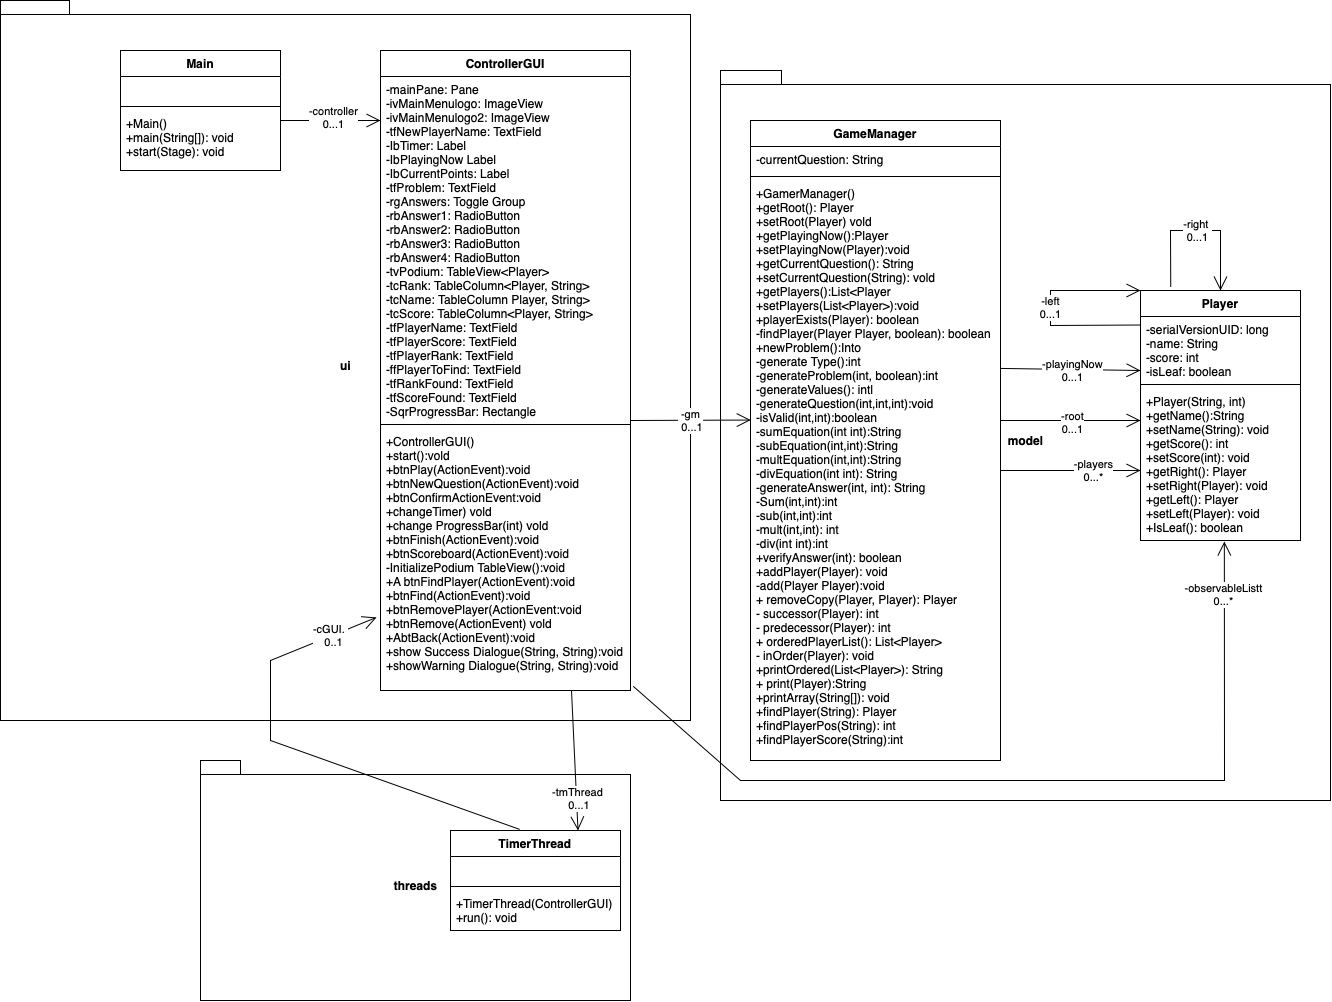

The diagram above was exported from draw.io. Its source (the exported page's mxGraphModel, read from the mxfile embedded in the PNG):
<mxGraphModel dx="1275" dy="712" grid="1" gridSize="10" guides="1" tooltips="1" connect="1" arrows="1" fold="1" page="1" pageScale="1" pageWidth="850" pageHeight="1100" math="0" shadow="0">
  <root>
    <mxCell id="0" />
    <mxCell id="1" parent="0" />
    <mxCell id="dorh0zbUukTsvU6zcv_u-48" value="ui" style="shape=folder;fontStyle=1;spacingTop=10;tabWidth=40;tabHeight=14;tabPosition=left;html=1;" vertex="1" parent="1">
      <mxGeometry x="-470" y="40" width="690" height="720" as="geometry" />
    </mxCell>
    <mxCell id="dorh0zbUukTsvU6zcv_u-36" value="model" style="shape=folder;fontStyle=1;spacingTop=10;tabWidth=40;tabHeight=14;tabPosition=left;html=1;" vertex="1" parent="1">
      <mxGeometry x="250" y="110" width="610" height="730" as="geometry" />
    </mxCell>
    <mxCell id="dorh0zbUukTsvU6zcv_u-6" value="GameManager" style="swimlane;fontStyle=1;align=center;verticalAlign=top;childLayout=stackLayout;horizontal=1;startSize=26;horizontalStack=0;resizeParent=1;resizeParentMax=0;resizeLast=0;collapsible=1;marginBottom=0;" vertex="1" parent="1">
      <mxGeometry x="280" y="160" width="250" height="640" as="geometry" />
    </mxCell>
    <mxCell id="dorh0zbUukTsvU6zcv_u-7" value="-currentQuestion: String" style="text;strokeColor=none;fillColor=none;align=left;verticalAlign=top;spacingLeft=4;spacingRight=4;overflow=hidden;rotatable=0;points=[[0,0.5],[1,0.5]];portConstraint=eastwest;" vertex="1" parent="dorh0zbUukTsvU6zcv_u-6">
      <mxGeometry y="26" width="250" height="26" as="geometry" />
    </mxCell>
    <mxCell id="dorh0zbUukTsvU6zcv_u-8" value="" style="line;strokeWidth=1;fillColor=none;align=left;verticalAlign=middle;spacingTop=-1;spacingLeft=3;spacingRight=3;rotatable=0;labelPosition=right;points=[];portConstraint=eastwest;" vertex="1" parent="dorh0zbUukTsvU6zcv_u-6">
      <mxGeometry y="52" width="250" height="8" as="geometry" />
    </mxCell>
    <mxCell id="dorh0zbUukTsvU6zcv_u-9" value="+GamerManager()&#10;+getRoot(): Player&#10;+setRoot(Player) vold&#10;+getPlayingNow():Player&#10;+setPlayingNow(Player):void&#10;+getCurrentQuestion(): String&#10;+setCurrentQuestion(String): vold&#10;+getPlayers():List&lt;Player&#10;+setPlayers(List&lt;Player&gt;):void&#10;+playerExists(Player): boolean&#10;-findPlayer(Player Player, boolean): boolean&#10;+newProblem():Into&#10;-generate Type():int&#10;-generateProblem(int, boolean):int&#10;-generateValues(): intl&#10;-generateQuestion(int,int,int):void&#10;-isValid(int,int):boolean&#10;-sumEquation(int int):String&#10;-subEquation(int,int):String&#10;-multEquation(int,int):String&#10;-divEquation(int int): String&#10;-generateAnswer(int, int): String&#10;-Sum(int,int):int&#10;-sub(int,int):int&#10;-mult(int,int): int&#10;-div(int int):int&#10;+verifyAnswer(int): boolean&#10;+addPlayer(Player): void&#10;-add(Player Player):void&#10;+ removeCopy(Player, Player): Player&#10;- successor(Player): int&#10;- predecessor(Player): int&#10;+ orderedPlayerList(): List&lt;Player&gt;&#10;- inOrder(Player): void&#10;+printOrdered(List&lt;Player&gt;): String&#10;+ print(Player):String&#10;+printArray(String[]): void&#10;+findPlayer(String): Player&#10;+findPlayerPos(String): int &#10;+findPlayerScore(String):int" style="text;strokeColor=none;fillColor=none;align=left;verticalAlign=top;spacingLeft=4;spacingRight=4;overflow=hidden;rotatable=0;points=[[0,0.5],[1,0.5]];portConstraint=eastwest;" vertex="1" parent="dorh0zbUukTsvU6zcv_u-6">
      <mxGeometry y="60" width="250" height="580" as="geometry" />
    </mxCell>
    <mxCell id="dorh0zbUukTsvU6zcv_u-10" value="Player" style="swimlane;fontStyle=1;align=center;verticalAlign=top;childLayout=stackLayout;horizontal=1;startSize=26;horizontalStack=0;resizeParent=1;resizeParentMax=0;resizeLast=0;collapsible=1;marginBottom=0;" vertex="1" parent="1">
      <mxGeometry x="670" y="330" width="160" height="250" as="geometry" />
    </mxCell>
    <mxCell id="dorh0zbUukTsvU6zcv_u-11" value="-serialVersionUID: long &#10;-name: String&#10;-score: int&#10;-isLeaf: boolean" style="text;strokeColor=none;fillColor=none;align=left;verticalAlign=top;spacingLeft=4;spacingRight=4;overflow=hidden;rotatable=0;points=[[0,0.5],[1,0.5]];portConstraint=eastwest;" vertex="1" parent="dorh0zbUukTsvU6zcv_u-10">
      <mxGeometry y="26" width="160" height="64" as="geometry" />
    </mxCell>
    <mxCell id="dorh0zbUukTsvU6zcv_u-12" value="" style="line;strokeWidth=1;fillColor=none;align=left;verticalAlign=middle;spacingTop=-1;spacingLeft=3;spacingRight=3;rotatable=0;labelPosition=right;points=[];portConstraint=eastwest;" vertex="1" parent="dorh0zbUukTsvU6zcv_u-10">
      <mxGeometry y="90" width="160" height="8" as="geometry" />
    </mxCell>
    <mxCell id="dorh0zbUukTsvU6zcv_u-13" value="+Player(String, int)&#10;+getName():String&#10;+setName(String): void&#10;+getScore(): int&#10;+setScore(int): void&#10;+getRight(): Player&#10;+setRight(Player): void&#10;+getLeft(): Player&#10;+setLeft(Player): void&#10;+IsLeaf(): boolean" style="text;strokeColor=none;fillColor=none;align=left;verticalAlign=top;spacingLeft=4;spacingRight=4;overflow=hidden;rotatable=0;points=[[0,0.5],[1,0.5]];portConstraint=eastwest;" vertex="1" parent="dorh0zbUukTsvU6zcv_u-10">
      <mxGeometry y="98" width="160" height="152" as="geometry" />
    </mxCell>
    <mxCell id="dorh0zbUukTsvU6zcv_u-46" value="-left&lt;br&gt;0...1" style="endArrow=open;endFill=1;endSize=12;html=1;rounded=0;exitX=-0.001;exitY=0.133;exitDx=0;exitDy=0;exitPerimeter=0;entryX=0;entryY=0;entryDx=0;entryDy=0;" edge="1" parent="dorh0zbUukTsvU6zcv_u-10" source="dorh0zbUukTsvU6zcv_u-11" target="dorh0zbUukTsvU6zcv_u-10">
      <mxGeometry width="160" relative="1" as="geometry">
        <mxPoint x="-210" y="160" as="sourcePoint" />
        <mxPoint x="-50" y="160" as="targetPoint" />
        <Array as="points">
          <mxPoint x="-90" y="35" />
          <mxPoint x="-90" />
        </Array>
      </mxGeometry>
    </mxCell>
    <mxCell id="dorh0zbUukTsvU6zcv_u-16" value="Main" style="swimlane;fontStyle=1;align=center;verticalAlign=top;childLayout=stackLayout;horizontal=1;startSize=26;horizontalStack=0;resizeParent=1;resizeParentMax=0;resizeLast=0;collapsible=1;marginBottom=0;" vertex="1" parent="1">
      <mxGeometry x="-350" y="90" width="160" height="120" as="geometry" />
    </mxCell>
    <mxCell id="dorh0zbUukTsvU6zcv_u-17" value=" " style="text;strokeColor=none;fillColor=none;align=left;verticalAlign=top;spacingLeft=4;spacingRight=4;overflow=hidden;rotatable=0;points=[[0,0.5],[1,0.5]];portConstraint=eastwest;" vertex="1" parent="dorh0zbUukTsvU6zcv_u-16">
      <mxGeometry y="26" width="160" height="26" as="geometry" />
    </mxCell>
    <mxCell id="dorh0zbUukTsvU6zcv_u-18" value="" style="line;strokeWidth=1;fillColor=none;align=left;verticalAlign=middle;spacingTop=-1;spacingLeft=3;spacingRight=3;rotatable=0;labelPosition=right;points=[];portConstraint=eastwest;" vertex="1" parent="dorh0zbUukTsvU6zcv_u-16">
      <mxGeometry y="52" width="160" height="8" as="geometry" />
    </mxCell>
    <mxCell id="dorh0zbUukTsvU6zcv_u-19" value="+Main()&#10;+main(String[]): void&#10;+start(Stage): void" style="text;strokeColor=none;fillColor=none;align=left;verticalAlign=top;spacingLeft=4;spacingRight=4;overflow=hidden;rotatable=0;points=[[0,0.5],[1,0.5]];portConstraint=eastwest;" vertex="1" parent="dorh0zbUukTsvU6zcv_u-16">
      <mxGeometry y="60" width="160" height="60" as="geometry" />
    </mxCell>
    <mxCell id="dorh0zbUukTsvU6zcv_u-1" value="ControllerGUI" style="swimlane;fontStyle=1;align=center;verticalAlign=top;childLayout=stackLayout;horizontal=1;startSize=26;horizontalStack=0;resizeParent=1;resizeParentMax=0;resizeLast=0;collapsible=1;marginBottom=0;" vertex="1" parent="1">
      <mxGeometry x="-90" y="90" width="250" height="640" as="geometry" />
    </mxCell>
    <mxCell id="dorh0zbUukTsvU6zcv_u-2" value="-mainPane: Pane&#10;-ivMainMenulogo: ImageView&#10;-ivMainMenulogo2: ImageView&#10;-tfNewPlayerName: TextField&#10;-IbTimer: Label&#10;-IbPlayingNow Label&#10;-IbCurrentPoints: Label&#10;-tfProblem: TextField&#10;-rgAnswers: Toggle Group&#10;-rbAnswer1: RadioButton&#10;-rbAnswer2: RadioButton&#10;-rbAnswer3: RadioButton&#10;-rbAnswer4: RadioButton&#10;-tvPodium: TableView&lt;Player&gt;&#10;-tcRank: TableColumn&lt;Player, String&gt;&#10;-tcName: TableColumn Player, String&gt;&#10;-tcScore: TableColumn&lt;Player, String&gt;&#10;-tfPlayerName: TextField&#10;-tfPlayerScore: TextField&#10;-tfPlayerRank: TextField&#10;-ffPlayerToFind: TextField&#10;-tfRankFound: TextField&#10;-tfScoreFound: TextField&#10;-SqrProgressBar: Rectangle" style="text;strokeColor=none;fillColor=none;align=left;verticalAlign=top;spacingLeft=4;spacingRight=4;overflow=hidden;rotatable=0;points=[[0,0.5],[1,0.5]];portConstraint=eastwest;" vertex="1" parent="dorh0zbUukTsvU6zcv_u-1">
      <mxGeometry y="26" width="250" height="344" as="geometry" />
    </mxCell>
    <mxCell id="dorh0zbUukTsvU6zcv_u-3" value="" style="line;strokeWidth=1;fillColor=none;align=left;verticalAlign=middle;spacingTop=-1;spacingLeft=3;spacingRight=3;rotatable=0;labelPosition=right;points=[];portConstraint=eastwest;" vertex="1" parent="dorh0zbUukTsvU6zcv_u-1">
      <mxGeometry y="370" width="250" height="8" as="geometry" />
    </mxCell>
    <mxCell id="dorh0zbUukTsvU6zcv_u-4" value="+ControllerGUI()&#10;+start():vold&#10;+btnPlay(ActionEvent):void&#10;+btnNewQuestion(ActionEvent):void&#10;+btnConfirmActionEvent:void&#10;+changeTimer) vold&#10;+change ProgressBar(int) vold&#10;+btnFinish(ActionEvent):void&#10;+btnScoreboard(ActionEvent):void&#10;-InitializePodium TableView():void&#10;+A btnFindPlayer(ActionEvent):void&#10;+btnFind(ActionEvent):void&#10;+btnRemovePlayer(ActionEvent:void&#10;+btnRemove(ActionEvent) vold&#10;+AbtBack(ActionEvent):void&#10;+show Success Dialogue(String, String):void&#10;+showWarning Dialogue(String, String):void&#10;&#10;&#10;&#10;" style="text;strokeColor=none;fillColor=none;align=left;verticalAlign=top;spacingLeft=4;spacingRight=4;overflow=hidden;rotatable=0;points=[[0,0.5],[1,0.5]];portConstraint=eastwest;" vertex="1" parent="dorh0zbUukTsvU6zcv_u-1">
      <mxGeometry y="378" width="250" height="262" as="geometry" />
    </mxCell>
    <mxCell id="dorh0zbUukTsvU6zcv_u-23" value="threads" style="shape=folder;fontStyle=1;spacingTop=10;tabWidth=40;tabHeight=14;tabPosition=left;html=1;" vertex="1" parent="1">
      <mxGeometry x="-270" y="800" width="430" height="240" as="geometry" />
    </mxCell>
    <mxCell id="dorh0zbUukTsvU6zcv_u-24" value="TimerThread" style="swimlane;fontStyle=1;align=center;verticalAlign=top;childLayout=stackLayout;horizontal=1;startSize=26;horizontalStack=0;resizeParent=1;resizeParentMax=0;resizeLast=0;collapsible=1;marginBottom=0;" vertex="1" parent="1">
      <mxGeometry x="-20" y="870" width="170" height="100" as="geometry" />
    </mxCell>
    <mxCell id="dorh0zbUukTsvU6zcv_u-25" value=" " style="text;strokeColor=none;fillColor=none;align=left;verticalAlign=top;spacingLeft=4;spacingRight=4;overflow=hidden;rotatable=0;points=[[0,0.5],[1,0.5]];portConstraint=eastwest;" vertex="1" parent="dorh0zbUukTsvU6zcv_u-24">
      <mxGeometry y="26" width="170" height="26" as="geometry" />
    </mxCell>
    <mxCell id="dorh0zbUukTsvU6zcv_u-26" value="" style="line;strokeWidth=1;fillColor=none;align=left;verticalAlign=middle;spacingTop=-1;spacingLeft=3;spacingRight=3;rotatable=0;labelPosition=right;points=[];portConstraint=eastwest;" vertex="1" parent="dorh0zbUukTsvU6zcv_u-24">
      <mxGeometry y="52" width="170" height="8" as="geometry" />
    </mxCell>
    <mxCell id="dorh0zbUukTsvU6zcv_u-27" value="+TimerThread(ControllerGUI)&#10;+run(): void" style="text;strokeColor=none;fillColor=none;align=left;verticalAlign=top;spacingLeft=4;spacingRight=4;overflow=hidden;rotatable=0;points=[[0,0.5],[1,0.5]];portConstraint=eastwest;" vertex="1" parent="dorh0zbUukTsvU6zcv_u-24">
      <mxGeometry y="60" width="170" height="40" as="geometry" />
    </mxCell>
    <mxCell id="dorh0zbUukTsvU6zcv_u-32" value="" style="endArrow=open;endFill=1;endSize=12;html=1;rounded=0;entryX=-0.016;entryY=0.721;entryDx=0;entryDy=0;entryPerimeter=0;exitX=0.407;exitY=-0.011;exitDx=0;exitDy=0;exitPerimeter=0;" edge="1" parent="1" source="dorh0zbUukTsvU6zcv_u-24" target="dorh0zbUukTsvU6zcv_u-4">
      <mxGeometry width="160" relative="1" as="geometry">
        <mxPoint x="-160" y="920" as="sourcePoint" />
        <mxPoint y="920" as="targetPoint" />
        <Array as="points">
          <mxPoint x="-200" y="780" />
          <mxPoint x="-200" y="700" />
        </Array>
      </mxGeometry>
    </mxCell>
    <mxCell id="dorh0zbUukTsvU6zcv_u-33" value="-cGUI. &lt;br&gt;&amp;nbsp; 0..1" style="edgeLabel;html=1;align=center;verticalAlign=middle;resizable=0;points=[];" vertex="1" connectable="0" parent="dorh0zbUukTsvU6zcv_u-32">
      <mxGeometry x="0.782" y="1" relative="1" as="geometry">
        <mxPoint as="offset" />
      </mxGeometry>
    </mxCell>
    <mxCell id="dorh0zbUukTsvU6zcv_u-34" value="" style="endArrow=open;endFill=1;endSize=12;html=1;rounded=0;exitX=0.764;exitY=1;exitDx=0;exitDy=0;exitPerimeter=0;entryX=0.75;entryY=0;entryDx=0;entryDy=0;" edge="1" parent="1" source="dorh0zbUukTsvU6zcv_u-4" target="dorh0zbUukTsvU6zcv_u-24">
      <mxGeometry width="160" relative="1" as="geometry">
        <mxPoint x="40" y="800" as="sourcePoint" />
        <mxPoint x="200" y="800" as="targetPoint" />
      </mxGeometry>
    </mxCell>
    <mxCell id="dorh0zbUukTsvU6zcv_u-35" value="-tmThread&lt;br&gt;&amp;nbsp;0...1" style="edgeLabel;html=1;align=center;verticalAlign=middle;resizable=0;points=[];" vertex="1" connectable="0" parent="dorh0zbUukTsvU6zcv_u-34">
      <mxGeometry x="0.5384" y="1" relative="1" as="geometry">
        <mxPoint as="offset" />
      </mxGeometry>
    </mxCell>
    <mxCell id="dorh0zbUukTsvU6zcv_u-37" value="-gm&lt;br&gt;&amp;nbsp;0...1" style="endArrow=open;endFill=1;endSize=12;html=1;rounded=0;entryX=0.001;entryY=0.413;entryDx=0;entryDy=0;entryPerimeter=0;" edge="1" parent="1" target="dorh0zbUukTsvU6zcv_u-9">
      <mxGeometry width="160" relative="1" as="geometry">
        <mxPoint x="160" y="460" as="sourcePoint" />
        <mxPoint x="270" y="460" as="targetPoint" />
      </mxGeometry>
    </mxCell>
    <mxCell id="dorh0zbUukTsvU6zcv_u-38" value="" style="endArrow=open;endFill=1;endSize=12;html=1;rounded=0;exitX=1.011;exitY=0.984;exitDx=0;exitDy=0;exitPerimeter=0;entryX=0.524;entryY=1.007;entryDx=0;entryDy=0;entryPerimeter=0;" edge="1" parent="1" source="dorh0zbUukTsvU6zcv_u-4" target="dorh0zbUukTsvU6zcv_u-13">
      <mxGeometry width="160" relative="1" as="geometry">
        <mxPoint x="330" y="940" as="sourcePoint" />
        <mxPoint x="490" y="940" as="targetPoint" />
        <Array as="points">
          <mxPoint x="270" y="820" />
          <mxPoint x="754" y="820" />
        </Array>
      </mxGeometry>
    </mxCell>
    <mxCell id="dorh0zbUukTsvU6zcv_u-39" value="-observableListt&lt;br&gt;0...*" style="edgeLabel;html=1;align=center;verticalAlign=middle;resizable=0;points=[];" vertex="1" connectable="0" parent="dorh0zbUukTsvU6zcv_u-38">
      <mxGeometry x="0.8799" y="1" relative="1" as="geometry">
        <mxPoint y="1" as="offset" />
      </mxGeometry>
    </mxCell>
    <mxCell id="dorh0zbUukTsvU6zcv_u-40" value="" style="endArrow=open;endFill=1;endSize=12;html=1;rounded=0;exitX=0.999;exitY=0.324;exitDx=0;exitDy=0;exitPerimeter=0;" edge="1" parent="1" source="dorh0zbUukTsvU6zcv_u-9">
      <mxGeometry width="160" relative="1" as="geometry">
        <mxPoint x="550" y="410" as="sourcePoint" />
        <mxPoint x="670" y="410" as="targetPoint" />
      </mxGeometry>
    </mxCell>
    <mxCell id="dorh0zbUukTsvU6zcv_u-41" value="-playingNow&lt;br&gt;0...1" style="edgeLabel;html=1;align=center;verticalAlign=middle;resizable=0;points=[];" vertex="1" connectable="0" parent="dorh0zbUukTsvU6zcv_u-40">
      <mxGeometry x="0.0239" y="-1" relative="1" as="geometry">
        <mxPoint as="offset" />
      </mxGeometry>
    </mxCell>
    <mxCell id="dorh0zbUukTsvU6zcv_u-42" value="" style="endArrow=open;endFill=1;endSize=12;html=1;rounded=0;" edge="1" parent="1">
      <mxGeometry width="160" relative="1" as="geometry">
        <mxPoint x="530" y="460" as="sourcePoint" />
        <mxPoint x="670" y="460" as="targetPoint" />
      </mxGeometry>
    </mxCell>
    <mxCell id="dorh0zbUukTsvU6zcv_u-43" value="-root&lt;br&gt;0...1" style="edgeLabel;html=1;align=center;verticalAlign=middle;resizable=0;points=[];" vertex="1" connectable="0" parent="dorh0zbUukTsvU6zcv_u-42">
      <mxGeometry x="0.0218" y="-2" relative="1" as="geometry">
        <mxPoint as="offset" />
      </mxGeometry>
    </mxCell>
    <mxCell id="dorh0zbUukTsvU6zcv_u-44" value="" style="endArrow=open;endFill=1;endSize=12;html=1;rounded=0;" edge="1" parent="1">
      <mxGeometry width="160" relative="1" as="geometry">
        <mxPoint x="530" y="510" as="sourcePoint" />
        <mxPoint x="670" y="510" as="targetPoint" />
      </mxGeometry>
    </mxCell>
    <mxCell id="dorh0zbUukTsvU6zcv_u-45" value="-players&lt;br&gt;0...*" style="edgeLabel;html=1;align=center;verticalAlign=middle;resizable=0;points=[];" vertex="1" connectable="0" parent="dorh0zbUukTsvU6zcv_u-44">
      <mxGeometry x="0.3244" y="2" relative="1" as="geometry">
        <mxPoint y="2" as="offset" />
      </mxGeometry>
    </mxCell>
    <mxCell id="dorh0zbUukTsvU6zcv_u-47" value="-right&amp;nbsp;&lt;br&gt;0...1" style="endArrow=open;endFill=1;endSize=12;html=1;rounded=0;exitX=0.189;exitY=-0.014;exitDx=0;exitDy=0;exitPerimeter=0;entryX=0.5;entryY=0;entryDx=0;entryDy=0;" edge="1" parent="1" source="dorh0zbUukTsvU6zcv_u-10" target="dorh0zbUukTsvU6zcv_u-10">
      <mxGeometry width="160" relative="1" as="geometry">
        <mxPoint x="650" y="230" as="sourcePoint" />
        <mxPoint x="810" y="230" as="targetPoint" />
        <Array as="points">
          <mxPoint x="700" y="270" />
          <mxPoint x="750" y="270" />
        </Array>
      </mxGeometry>
    </mxCell>
    <mxCell id="dorh0zbUukTsvU6zcv_u-49" value="" style="endArrow=open;endFill=1;endSize=12;html=1;rounded=0;" edge="1" parent="1">
      <mxGeometry width="160" relative="1" as="geometry">
        <mxPoint x="-190" y="160" as="sourcePoint" />
        <mxPoint x="-90" y="160" as="targetPoint" />
      </mxGeometry>
    </mxCell>
    <mxCell id="dorh0zbUukTsvU6zcv_u-50" value="-controller&lt;br&gt;0...1" style="edgeLabel;html=1;align=center;verticalAlign=middle;resizable=0;points=[];" vertex="1" connectable="0" parent="dorh0zbUukTsvU6zcv_u-49">
      <mxGeometry x="0.0586" y="3" relative="1" as="geometry">
        <mxPoint as="offset" />
      </mxGeometry>
    </mxCell>
  </root>
</mxGraphModel>